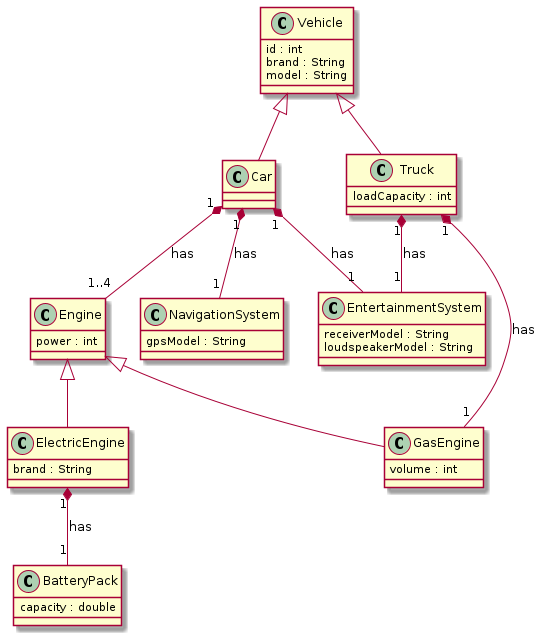

The diagram above was rendered by PlantUML. Its source (embedded in the PNG):
@startuml
class NavigationSystem
class EntertainmentSystem
class BatteryPack
class GasEngine
class ElectricEngine
class Engine
class Car
class Truck
class Vehicle
class Vehicle {
 id : int
 brand : String
 model : String

}
class Truck {
 loadCapacity : int

}
class Car {

}
class Engine {
 power : int

}
class ElectricEngine {
 brand : String

}
class GasEngine {
 volume : int

}
class BatteryPack {
 capacity : double

}
class EntertainmentSystem {
 receiverModel : String
 loudspeakerModel : String

}
class NavigationSystem {
 gpsModel : String

}
Car "1" *-- "1..4" Engine : has
ElectricEngine "1" *-- "1" BatteryPack : has
Car "1" *-- "1" EntertainmentSystem : has
Truck "1" *-- "1" EntertainmentSystem : has
Car "1" *-- "1" NavigationSystem : has
Truck "1" *-- "1" GasEngine : has
Vehicle <|-- Car
Vehicle <|-- Truck
Engine <|-- GasEngine
Engine <|-- ElectricEngine

@enduml